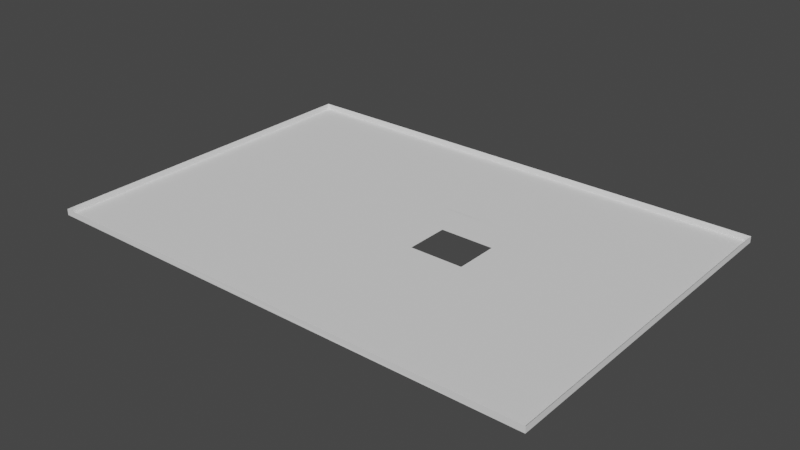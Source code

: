 # Source: dimensiones239_hueco.blend  (saved by Blender 2.82.7; exported with 4.5.12 LTS)
import bpy
from mathutils import Matrix  # noqa: F401  (used for matrix-valued properties, if any)

bpy.ops.wm.read_factory_settings(use_empty=True)
scene = bpy.context.scene
scene.name = 'Scene'

# ---- world
world_world = bpy.data.worlds.new('World'); scene.world = world_world
world_world.use_nodes = True; world_world.node_tree.nodes.clear()
_N = world_world.node_tree.nodes; _L = world_world.node_tree.links
n0 = _N.new('ShaderNodeOutputWorld'); n0.name = 'World Output'; n0.location = (300, 300)
n1 = _N.new('ShaderNodeBackground'); n1.name = 'Background'; n1.location = (10, 300)
n1.inputs[0].default_value = (0.05088, 0.05088, 0.05088, 1.0)
_L.new(n1.outputs[0], n0.inputs[0])
n0.is_active_output = True
world_world.color = (0.05088, 0.05088, 0.05088)
world_world.use_sun_shadow = False
world_world.sun_shadow_jitter_overblur = 0.0

# ---- meshes
me_plane_020 = bpy.data.meshes.new('Plane.020')
me_plane_020.from_pydata([(-1.876, 0.7114, 2.016), (-1.876, 0.8887, 2.016), (-1.699, 0.7115, 2.016), (-1.699, 0.8888, 2.016), (-1.699, 0.8888, 1.946), (-1.876, 0.8887, 1.946), (-1.876, 0.7114, 1.946), (-1.699, 0.7115, 1.946), (-1.817, 0.8887, 1.946), (-1.758, 0.8888, 1.946), (-1.876, 0.7705, 1.946), (-1.876, 0.8296, 1.946), (-1.758, 0.7114, 1.946), (-1.817, 0.7114, 1.946), (-1.699, 0.8297, 1.946), (-1.699, 0.7706, 1.946), (-1.758, 0.8297, 1.946), (-1.758, 0.7705, 1.946), (-1.817, 0.8296, 1.946), (-1.817, 0.7705, 1.946), (-1.758, 0.8001, 1.946), (-1.817, 0.8001, 1.946), (-1.788, 0.8296, 1.946), (-1.788, 0.7705, 1.946), (-1.758, 0.7853, 1.946), (-1.758, 0.8001, 1.946), (-1.758, 0.7705, 1.946), (-1.817, 0.8001, 1.946), (-1.817, 0.7705, 1.946), (-1.788, 0.8296, 1.946), (-1.758, 0.8297, 1.946), (-1.788, 0.7705, 1.946), (-1.817, 0.8296, 1.946), (-1.788, 0.8001, 1.946), (-1.817, 0.7853, 1.946), (-1.773, 0.8297, 1.946), (-1.773, 0.7705, 1.946), (-1.758, 0.8149, 1.946), (-1.817, 0.8149, 1.946), (-1.803, 0.8296, 1.946), (-1.803, 0.7705, 1.946), (-1.788, 0.7853, 1.946), (-1.788, 0.8149, 1.946), (-1.803, 0.8001, 1.946), (-1.803, 0.8149, 1.946), (-1.773, 0.8149, 1.946), (-1.773, 0.7853, 1.946), (-1.803, 0.7853, 1.946), (-1.758, 0.7779, 1.946), (-1.817, 0.7779, 1.946), (-1.766, 0.8297, 1.946), (-1.766, 0.7705, 1.946), (-1.758, 0.8075, 1.946), (-1.817, 0.8075, 1.946), (-1.795, 0.8296, 1.946), (-1.795, 0.7705, 1.946), (-1.788, 0.7779, 1.946), (-1.788, 0.8075, 1.946), (-1.795, 0.8001, 1.946), (-1.758, 0.7927, 1.946), (-1.817, 0.7927, 1.946), (-1.781, 0.8297, 1.946), (-1.781, 0.7705, 1.946), (-1.758, 0.8223, 1.946), (-1.817, 0.8223, 1.946), (-1.81, 0.8296, 1.946), (-1.81, 0.7705, 1.946), (-1.788, 0.7927, 1.946), (-1.788, 0.8223, 1.946), (-1.781, 0.8001, 1.946), (-1.81, 0.8001, 1.946), (-1.803, 0.8075, 1.946), (-1.803, 0.8223, 1.946), (-1.795, 0.8149, 1.946), (-1.81, 0.8149, 1.946), (-1.773, 0.8223, 1.946), (-1.766, 0.8149, 1.946), (-1.781, 0.8149, 1.946), (-1.773, 0.7779, 1.946), (-1.766, 0.7853, 1.946), (-1.781, 0.7853, 1.946), (-1.803, 0.7779, 1.946), (-1.803, 0.7927, 1.946), (-1.795, 0.7853, 1.946), (-1.81, 0.7853, 1.946), (-1.81, 0.7927, 1.946), (-1.795, 0.7927, 1.946), (-1.795, 0.7779, 1.946), (-1.781, 0.7927, 1.946), (-1.766, 0.7779, 1.946), (-1.781, 0.8223, 1.946), (-1.766, 0.8223, 1.946), (-1.81, 0.8223, 1.946), (-1.795, 0.8223, 1.946), (-1.795, 0.8075, 1.946), (-1.81, 0.8075, 1.946), (-1.781, 0.8075, 1.946), (-1.781, 0.7779, 1.946), (-1.81, 0.7779, 1.946), (-1.758, 0.8038, 1.946), (-1.758, 0.789, 1.946), (-1.777, 0.8001, 1.946), (-1.762, 0.8149, 1.946), (-1.777, 0.8149, 1.946), (-1.773, 0.789, 1.946), (-1.762, 0.7853, 1.946), (-1.777, 0.7853, 1.946), (-1.758, 0.8112, 1.946), (-1.758, 0.7964, 1.946), (-1.773, 0.8112, 1.946), (-1.769, 0.8149, 1.946), (-1.769, 0.7853, 1.946), (-1.781, 0.789, 1.946), (-1.781, 0.7964, 1.946), (-1.777, 0.7927, 1.946), (-1.766, 0.789, 1.946), (-1.766, 0.8112, 1.946), (-1.781, 0.8038, 1.946), (-1.781, 0.8112, 1.946), (-1.777, 0.8075, 1.946), (-1.777, 0.8112, 1.946), (-1.777, 0.8038, 1.946), (-1.769, 0.8112, 1.946), (-1.762, 0.8112, 1.946), (-1.762, 0.789, 1.946), (-1.777, 0.7964, 1.946), (-1.777, 0.789, 1.946), (-1.769, 0.789, 1.946)], [], [(19, 10, 6, 13), (1, 5, 8, 9, 4, 3), (0, 6, 10, 11, 5, 1), (2, 7, 12, 13, 6, 0), (3, 4, 14, 15, 7, 2), (15, 17, 12, 7), (17, 23, 19, 13, 12), (4, 9, 16, 14), (14, 16, 20, 17, 15), (9, 8, 18, 22, 16), (18, 21, 27, 53, 38, 64, 32), (8, 5, 11, 18), (18, 11, 10, 19, 21), (19, 23, 31, 55, 40, 66, 28), (16, 22, 29, 61, 35, 50, 30), (20, 16, 30, 63, 37, 107, 52, 99, 25), (98, 49, 28, 66), (97, 56, 31, 62), (96, 57, 33, 69, 117), (95, 53, 27, 70), (17, 20, 25, 108, 59, 100, 24, 48, 26), (23, 17, 26, 51, 36, 62, 31), (21, 19, 28, 49, 34, 60, 27), (22, 18, 32, 65, 39, 54, 29), (94, 71, 43, 58), (93, 72, 44, 73), (92, 64, 38, 74), (91, 75, 45, 110, 76), (90, 68, 42, 77), (89, 78, 36, 51), (127, 104, 46, 111), (88, 67, 41, 80, 112), (87, 81, 40, 55), (86, 82, 47, 83), (85, 60, 34, 84), (82, 85, 84, 47), (43, 70, 85, 82), (70, 27, 60, 85), (67, 86, 83, 41), (33, 58, 86, 67), (58, 43, 82, 86), (56, 87, 55, 31), (41, 83, 87, 56), (83, 47, 81, 87), (126, 112, 80, 106), (125, 113, 88, 114), (69, 33, 67, 88, 113), (124, 115, 79, 105), (48, 89, 51, 26), (24, 105, 79, 89, 48), (79, 111, 46, 78, 89), (75, 90, 77, 103, 45), (35, 61, 90, 75), (61, 29, 68, 90), (63, 91, 76, 102, 37), (30, 50, 91, 63), (50, 35, 75, 91), (72, 92, 74, 44), (39, 65, 92, 72), (65, 32, 64, 92), (68, 93, 73, 42), (29, 54, 93, 68), (54, 39, 72, 93), (57, 94, 58, 33), (42, 73, 94, 57), (73, 44, 71, 94), (71, 95, 70, 43), (44, 74, 95, 71), (74, 38, 53, 95), (121, 117, 69, 101), (120, 118, 96, 119), (77, 42, 57, 96, 118), (78, 97, 62, 36), (46, 106, 80, 97, 78), (80, 41, 56, 97), (81, 98, 66, 40), (47, 84, 98, 81), (84, 34, 49, 98), (45, 103, 120, 109), (103, 77, 118, 120), (119, 96, 117, 121), (76, 110, 122, 116), (110, 45, 109, 122), (37, 102, 123, 107), (102, 76, 116, 123), (100, 124, 105, 24), (101, 69, 113, 125), (104, 126, 106, 46), (114, 88, 112, 126), (115, 127, 111, 79)])
_uv = me_plane_020.uv_layers.new(name='UVMap')
_uv.uv.foreach_set('vector', [0.898, 0.1512, 0.8982, 0.1512, 0.8982, 0.1514, 0.898, 0.1514, 0.8982, 0.1509, 0.8982, 0.1509, 0.898, 0.1509, 0.8978, 0.1509, 0.8977, 0.1509, 0.8977, 0.1509, 0.8982, 0.1514, 0.8982, 0.1514, 0.8982, 0.1512, 0.8982, 0.151, 0.8982, 0.1509, 0.8982, 0.1509, 0.8977, 0.1514, 0.8977, 0.1514, 0.8978, 0.1514, 0.898, 0.1514, 0.8982, 0.1514, 0.8982, 0.1514, 0.8977, 0.1509, 0.8977, 0.1509, 0.8977, 0.151, 0.8977, 0.1512, 0.8977, 0.1514, 0.8977, 0.1514, 0.8977, 0.1512, 0.8978, 0.1512, 0.8978, 0.1514, 0.8977, 0.1514, 0.8978, 0.1512, 0.8979, 0.1512, 0.898, 0.1512, 0.898, 0.1514, 0.8978, 0.1514, 0.8977, 0.1509, 0.8978, 0.1509, 0.8978, 0.151, 0.8977, 0.151, 0.8977, 0.151, 0.8978, 0.151, 0.8978, 0.1511, 0.8978, 0.1512, 0.8977, 0.1512, 0.8978, 0.1509, 0.898, 0.1509, 0.898, 0.151, 0.8979, 0.151, 0.8978, 0.151, 0.898, 0.151, 0.898, 0.1511, 0.898, 0.1511, 0.898, 0.1511, 0.898, 0.1511, 0.898, 0.151, 0.898, 0.151, 0.898, 0.1509, 0.8982, 0.1509, 0.8982, 0.151, 0.898, 0.151, 0.898, 0.151, 0.8982, 0.151, 0.8982, 0.1512, 0.898, 0.1512, 0.898, 0.1511, 0.898, 0.1512, 0.8979, 0.1512, 0.8979, 0.1512, 0.8979, 0.1512, 0.898, 0.1512, 0.898, 0.1512, 0.898, 0.1512, 0.8978, 0.151, 0.8979, 0.151, 0.8979, 0.151, 0.8979, 0.151, 0.8979, 0.151, 0.8979, 0.151, 0.8978, 0.151, 0.8978, 0.1511, 0.8978, 0.151, 0.8978, 0.151, 0.8978, 0.151, 0.8978, 0.1511, 0.8978, 0.1511, 0.8978, 0.1511, 0.8978, 0.1511, 0.8978, 0.1511, 0.898, 0.1512, 0.898, 0.1512, 0.898, 0.1512, 0.898, 0.1512, 0.8979, 0.1512, 0.8979, 0.1512, 0.8979, 0.1512, 0.8979, 0.1512, 0.8979, 0.1511, 0.8979, 0.1511, 0.8979, 0.1511, 0.8979, 0.1511, 0.8979, 0.1511, 0.898, 0.1511, 0.898, 0.1511, 0.898, 0.1511, 0.898, 0.1511, 0.8978, 0.1512, 0.8978, 0.1511, 0.8978, 0.1511, 0.8978, 0.1511, 0.8978, 0.1511, 0.8978, 0.1511, 0.8978, 0.1511, 0.8978, 0.1512, 0.8978, 0.1512, 0.8979, 0.1512, 0.8978, 0.1512, 0.8978, 0.1512, 0.8979, 0.1512, 0.8979, 0.1512, 0.8979, 0.1512, 0.8979, 0.1512, 0.898, 0.1511, 0.898, 0.1512, 0.898, 0.1512, 0.898, 0.1512, 0.898, 0.1511, 0.898, 0.1511, 0.898, 0.1511, 0.8979, 0.151, 0.898, 0.151, 0.898, 0.151, 0.898, 0.151, 0.898, 0.151, 0.8979, 0.151, 0.8979, 0.151, 0.8979, 0.1511, 0.898, 0.1511, 0.898, 0.1511, 0.8979, 0.1511, 0.8979, 0.151, 0.898, 0.151, 0.898, 0.1511, 0.8979, 0.1511, 0.898, 0.151, 0.898, 0.151, 0.898, 0.1511, 0.898, 0.1511, 0.8979, 0.151, 0.8979, 0.151, 0.8979, 0.1511, 0.8979, 0.1511, 0.8979, 0.1511, 0.8979, 0.151, 0.8979, 0.151, 0.8979, 0.1511, 0.8979, 0.1511, 0.8979, 0.1512, 0.8979, 0.1512, 0.8979, 0.1512, 0.8979, 0.1512, 0.8979, 0.1511, 0.8979, 0.1511, 0.8979, 0.1511, 0.8979, 0.1511, 0.8979, 0.1511, 0.8979, 0.1511, 0.8979, 0.1511, 0.8979, 0.1511, 0.8979, 0.1511, 0.8979, 0.1512, 0.898, 0.1512, 0.898, 0.1512, 0.8979, 0.1512, 0.8979, 0.1511, 0.898, 0.1511, 0.898, 0.1511, 0.8979, 0.1511, 0.898, 0.1511, 0.898, 0.1511, 0.898, 0.1511, 0.898, 0.1511, 0.898, 0.1511, 0.898, 0.1511, 0.898, 0.1511, 0.898, 0.1511, 0.898, 0.1511, 0.898, 0.1511, 0.898, 0.1511, 0.898, 0.1511, 0.898, 0.1511, 0.898, 0.1511, 0.898, 0.1511, 0.898, 0.1511, 0.8979, 0.1511, 0.8979, 0.1511, 0.8979, 0.1511, 0.8979, 0.1511, 0.8979, 0.1511, 0.8979, 0.1511, 0.8979, 0.1511, 0.8979, 0.1511, 0.8979, 0.1511, 0.898, 0.1511, 0.898, 0.1511, 0.8979, 0.1511, 0.8979, 0.1512, 0.8979, 0.1512, 0.8979, 0.1512, 0.8979, 0.1512, 0.8979, 0.1511, 0.8979, 0.1511, 0.8979, 0.1512, 0.8979, 0.1512, 0.8979, 0.1511, 0.898, 0.1511, 0.898, 0.1512, 0.8979, 0.1512, 0.8979, 0.1511, 0.8979, 0.1511, 0.8979, 0.1511, 0.8979, 0.1511, 0.8979, 0.1511, 0.8979, 0.1511, 0.8979, 0.1511, 0.8979, 0.1511, 0.8979, 0.1511, 0.8979, 0.1511, 0.8979, 0.1511, 0.8979, 0.1511, 0.8979, 0.1511, 0.8979, 0.1511, 0.8979, 0.1511, 0.8979, 0.1511, 0.8979, 0.1511, 0.8978, 0.1512, 0.8979, 0.1512, 0.8979, 0.1512, 0.8978, 0.1512, 0.8978, 0.1511, 0.8979, 0.1511, 0.8979, 0.1511, 0.8979, 0.1512, 0.8978, 0.1512, 0.8979, 0.1511, 0.8979, 0.1511, 0.8979, 0.1511, 0.8979, 0.1512, 0.8979, 0.1512, 0.8979, 0.151, 0.8979, 0.151, 0.8979, 0.1511, 0.8979, 0.1511, 0.8979, 0.1511, 0.8979, 0.151, 0.8979, 0.151, 0.8979, 0.151, 0.8979, 0.151, 0.8979, 0.151, 0.8979, 0.151, 0.8979, 0.151, 0.8979, 0.151, 0.8978, 0.151, 0.8979, 0.151, 0.8979, 0.1511, 0.8979, 0.1511, 0.8978, 0.1511, 0.8978, 0.151, 0.8979, 0.151, 0.8979, 0.151, 0.8978, 0.151, 0.8979, 0.151, 0.8979, 0.151, 0.8979, 0.151, 0.8979, 0.151, 0.898, 0.151, 0.898, 0.151, 0.898, 0.1511, 0.898, 0.1511, 0.898, 0.151, 0.898, 0.151, 0.898, 0.151, 0.898, 0.151, 0.898, 0.151, 0.898, 0.151, 0.898, 0.151, 0.898, 0.151, 0.8979, 0.151, 0.8979, 0.151, 0.8979, 0.1511, 0.8979, 0.1511, 0.8979, 0.151, 0.8979, 0.151, 0.8979, 0.151, 0.8979, 0.151, 0.8979, 0.151, 0.898, 0.151, 0.898, 0.151, 0.8979, 0.151, 0.8979, 0.1511, 0.8979, 0.1511, 0.8979, 0.1511, 0.8979, 0.1511, 0.8979, 0.1511, 0.8979, 0.1511, 0.8979, 0.1511, 0.8979, 0.1511, 0.8979, 0.1511, 0.898, 0.1511, 0.898, 0.1511, 0.8979, 0.1511, 0.898, 0.1511, 0.898, 0.1511, 0.898, 0.1511, 0.898, 0.1511, 0.898, 0.1511, 0.898, 0.1511, 0.898, 0.1511, 0.898, 0.1511, 0.898, 0.1511, 0.898, 0.1511, 0.898, 0.1511, 0.898, 0.1511, 0.8979, 0.1511, 0.8979, 0.1511, 0.8979, 0.1511, 0.8979, 0.1511, 0.8979, 0.1511, 0.8979, 0.1511, 0.8979, 0.1511, 0.8979, 0.1511, 0.8979, 0.1511, 0.8979, 0.1511, 0.8979, 0.1511, 0.8979, 0.1511, 0.8979, 0.1511, 0.8979, 0.1512, 0.8979, 0.1512, 0.8979, 0.1512, 0.8979, 0.1512, 0.8979, 0.1511, 0.8979, 0.1511, 0.8979, 0.1511, 0.8979, 0.1512, 0.8979, 0.1512, 0.8979, 0.1511, 0.8979, 0.1511, 0.8979, 0.1512, 0.8979, 0.1512, 0.898, 0.1512, 0.898, 0.1512, 0.898, 0.1512, 0.898, 0.1512, 0.898, 0.1511, 0.898, 0.1511, 0.898, 0.1512, 0.898, 0.1512, 0.898, 0.1511, 0.898, 0.1511, 0.898, 0.1512, 0.898, 0.1512, 0.8979, 0.1511, 0.8979, 0.1511, 0.8979, 0.1511, 0.8979, 0.1511, 0.8979, 0.1511, 0.8979, 0.1511, 0.8979, 0.1511, 0.8979, 0.1511, 0.8979, 0.1511, 0.8979, 0.1511, 0.8979, 0.1511, 0.8979, 0.1511, 0.8979, 0.1511, 0.8979, 0.1511, 0.8979, 0.1511, 0.8979, 0.1511, 0.8979, 0.1511, 0.8979, 0.1511, 0.8979, 0.1511, 0.8979, 0.1511, 0.8978, 0.1511, 0.8979, 0.1511, 0.8979, 0.1511, 0.8978, 0.1511, 0.8979, 0.1511, 0.8979, 0.1511, 0.8979, 0.1511, 0.8979, 0.1511, 0.8978, 0.1511, 0.8979, 0.1511, 0.8979, 0.1511, 0.8978, 0.1511, 0.8979, 0.1511, 0.8979, 0.1511, 0.8979, 0.1511, 0.8979, 0.1511, 0.8979, 0.1511, 0.8979, 0.1511, 0.8979, 0.1511, 0.8979, 0.1511, 0.8979, 0.1511, 0.8979, 0.1511, 0.8979, 0.1511, 0.8979, 0.1511, 0.8979, 0.1511, 0.8979, 0.1511, 0.8979, 0.1511, 0.8979, 0.1511])
me_plane_020.materials.append(None)
me_plane_020.use_remesh_preserve_volume = False
me_plane_020.use_remesh_preserve_attributes = False
me_plane_020.use_mirror_vertex_groups = False
me_plane_020.update()

# ---- objects
ob_dimensiones_012 = bpy.data.objects.new('dimensiones.012', me_plane_020)

# ---- transforms, parenting, visibility, modifiers, constraints
ob_dimensiones_012.location = (0.0, 0.0, 0.1723)
ob_dimensiones_012.scale = (32.5, 22.5, 1.0)
ob_dimensiones_012.lineart.crease_threshold = 0.0

# ---- collection membership
scene.collection.objects.link(ob_dimensiones_012)

# ---- scene / render settings (as saved in the file)
scene.frame_start = 1; scene.frame_end = 250; scene.frame_set(1)
scene.render.engine = 'BLENDER_EEVEE_NEXT'
scene.cycles.use_denoising = False
scene.cycles.samples = 128
scene.cycles.sampling_pattern = 'TABULATED_SOBOL'
scene.cycles.use_adaptive_sampling = False
scene.cycles.use_light_tree = False
scene.view_settings.view_transform = 'Filmic'
bpy.context.view_layer.update()

# ---- added for rendering (the .blend has no active camera and no usable light): camera, sun
cam_auto = bpy.data.cameras.new('AutoCamera')
cam_auto.lens = 50.0
cam_auto.sensor_width = 36.0
cam_auto.clip_end = 1000.0
ob_auto_camera = bpy.data.objects.new('AutoCamera', cam_auto)
scene.collection.objects.link(ob_auto_camera)
ob_auto_camera.location = (-51.6307, 10.2302, 7.33461)
ob_auto_camera.rotation_euler = (1.09748, -7.21219e-08, 0.694738)
scene.camera = ob_auto_camera
light_auto_sun = bpy.data.lights.new('AutoSun', 'SUN')
light_auto_sun.energy = 3.0
light_auto_sun.angle = 0.0523599
ob_auto_sun = bpy.data.objects.new('AutoSun', light_auto_sun)
scene.collection.objects.link(ob_auto_sun)
ob_auto_sun.rotation_euler = (0.872665, 0.174533, 0.523599)
bpy.context.view_layer.update()
